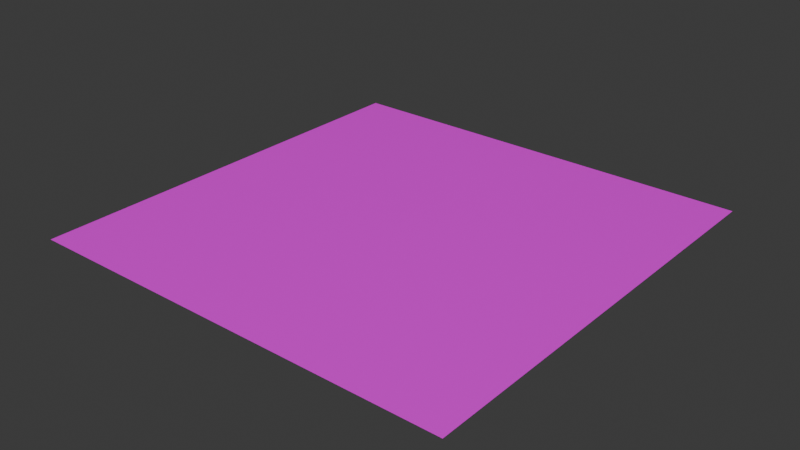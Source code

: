 # Source: Puddle_1.blend  (saved by Blender 5.2.45; exported with 4.5.12 LTS)
import bpy
from mathutils import Matrix  # noqa: F401  (used for matrix-valued properties, if any)

bpy.ops.wm.read_factory_settings(use_empty=True)
scene = bpy.context.scene
scene.name = 'Scene'

# ---- collections
col_collection = bpy.data.collections.new('Collection'); scene.collection.children.link(col_collection)

# ---- images (referenced by path relative to the original .blend; pixels are not part of the script)
import os
ASSET_DIR = os.environ.get("B2B_ASSET_DIR", "")  # directory of the original .blend (textures are referenced by path, not embedded)
HERE = os.path.dirname(os.path.abspath(__file__))  # packed textures are extracted next to this script under _unpacked/

def load_image(name, relpath, width, height, colorspace="sRGB"):
    """Load a texture the original file referenced (path relative to the .blend, or extracted next to this script)."""
    p = next((c for c in (os.path.join(HERE, relpath), os.path.join(ASSET_DIR, relpath)) if relpath and os.path.exists(c)), "")
    if p:
        img = bpy.data.images.load(p, check_existing=True)
        img.name = name
    else:  # same state as the original file: an image datablock whose file is absent (Cycles renders it pink)
        img = bpy.data.images.new(name, width, height)
        img.source = "FILE"
        img.filepath = "//" + (relpath or name)
    img.colorspace_settings.name = colorspace
    return img
img_puddle_basecolor_png = load_image('Puddle_BaseColor.png', 'textures/Puddle_BaseColor.png', 1024, 1024, 'sRGB')
img_puddle_roughness_png = load_image('Puddle_Roughness.png', 'textures/Puddle_Roughness.png', 1024, 1024, 'sRGB')
img_puddle_normal_png = load_image('Puddle_Normal.png', 'textures/Puddle_Normal.png', 1024, 1024, 'sRGB')

# ---- materials (node trees are filled in below, after node groups)
mat_material_001 = bpy.data.materials.new('Material.001')

# ---- material node trees
mat_material_001.use_nodes = True; mat_material_001.node_tree.nodes.clear()
_N = mat_material_001.node_tree.nodes; _L = mat_material_001.node_tree.links
n0 = _N.new('ShaderNodeBsdfPrincipled'); n0.name = 'Principled BSDF'; n0.location = (-200, 100)
n0.inputs[10].default_value = 0.005
n1 = _N.new('ShaderNodeOutputMaterial'); n1.name = 'Material Output'; n1.location = (200, 100)
n2 = _N.new('ShaderNodeTexImage'); n2.name = 'Image Texture'; n2.location = (-699, 226)
n2.image = img_puddle_basecolor_png
n3 = _N.new('ShaderNodeTexImage'); n3.name = 'Image Texture.001'; n3.location = (-729, -88)
n3.image = img_puddle_roughness_png
n4 = _N.new('ShaderNodeTexImage'); n4.name = 'Image Texture.002'; n4.location = (-1054, -380)
n4.image = img_puddle_normal_png
n5 = _N.new('ShaderNodeNormalMap'); n5.name = 'Normal Map'; n5.location = (-696, -422)
n5.width = 160
_L.new(n0.outputs[0], n1.inputs[0])
_L.new(n3.outputs[0], n0.inputs[2])
_L.new(n2.outputs[0], n0.inputs[0])
_L.new(n2.outputs[1], n0.inputs[4])
_L.new(n4.outputs[0], n5.inputs[0])
_L.new(n5.outputs[0], n0.inputs[5])
n1.is_active_output = True

# ---- world
world_world = bpy.data.worlds.new('World'); scene.world = world_world
world_world.use_nodes = True; world_world.node_tree.nodes.clear()
_N = world_world.node_tree.nodes; _L = world_world.node_tree.links
n0 = _N.new('ShaderNodeOutputWorld'); n0.name = 'World Output'; n0.location = (200, 100)
n1 = _N.new('ShaderNodeBackground'); n1.name = 'Background'; n1.location = (-200, 100)
n1.inputs[0].default_value = (0.05088, 0.05088, 0.05088, 1.0)
_L.new(n1.outputs[0], n0.inputs[0])
n0.is_active_output = True
world_world.color = (0.05088, 0.05088, 0.05088)
world_world.sun_shadow_jitter_overblur = 0.0

# ---- meshes
me_plane = bpy.data.meshes.new('Plane')
me_plane.from_pydata([(-0.5, -0.5, 0.004), (0.5, -0.5, 0.004), (-0.5, 0.5, 0.004), (0.5, 0.5, 0.004)], [], [(0, 1, 3, 2)])
_uv = me_plane.uv_layers.new(name='UVMap')
_uv.uv.foreach_set('vector', [0.0, 0.0, 1.0, 0.0, 1.0, 1.0, 0.0, 1.0])
me_plane.materials.append(mat_material_001)
me_plane.update()

# ---- objects
ob_plane = bpy.data.objects.new('Plane', me_plane)

# ---- transforms, parenting, visibility, modifiers, constraints
ob_plane.location = (0.0, 0.0, 0.0)

# ---- collection membership
col_collection.objects.link(ob_plane)

# ---- scene / render settings (as saved in the file)
scene.frame_start = 1; scene.frame_end = 250; scene.frame_set(1)
scene.render.engine = 'BLENDER_EEVEE_NEXT'
scene.render.bake_bias = 0.0
scene.render.bake_samples = 0
scene.eevee.fast_gi_thickness_far = 0.0
bpy.context.view_layer.update()

# ---- added for rendering (the .blend has no active camera and no usable light): camera, sun
cam_auto = bpy.data.cameras.new('AutoCamera')
cam_auto.lens = 50.0
cam_auto.sensor_width = 36.0
cam_auto.clip_end = 1000.0
ob_auto_camera = bpy.data.objects.new('AutoCamera', cam_auto)
scene.collection.objects.link(ob_auto_camera)
ob_auto_camera.location = (1.30847, -1.57016, 1.05077)
ob_auto_camera.rotation_euler = (1.09748, -7.21219e-08, 0.694738)
scene.camera = ob_auto_camera
light_auto_sun = bpy.data.lights.new('AutoSun', 'SUN')
light_auto_sun.energy = 3.0
light_auto_sun.angle = 0.0523599
ob_auto_sun = bpy.data.objects.new('AutoSun', light_auto_sun)
scene.collection.objects.link(ob_auto_sun)
ob_auto_sun.rotation_euler = (0.872665, 0.174533, 0.523599)
bpy.context.view_layer.update()
